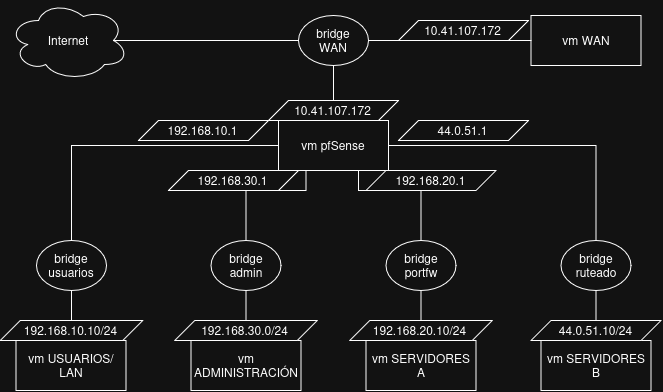

The diagram above was exported from draw.io. Its source (the exported page's mxGraphModel, read from the mxfile embedded in the PNG):
<mxGraphModel dx="660" dy="847" grid="1" gridSize="10" guides="1" tooltips="1" connect="1" arrows="1" fold="1" page="1" pageScale="1" pageWidth="827" pageHeight="1169" math="0" shadow="0">
  <root>
    <mxCell id="0" />
    <mxCell id="1" parent="0" />
    <mxCell id="WGbj9PAzY27uM5ALQou--7" edge="1" parent="1" source="WGbj9PAzY27uM5ALQou--2" style="edgeStyle=none;curved=1;rounded=0;curveGeometry=1;orthogonalLoop=1;jettySize=auto;html=1;exitX=0.875;exitY=0.5;exitDx=0;exitDy=0;exitPerimeter=0;fontSize=12;shape=wire;dashed=1;endArrow=none;endFill=0;" target="WGbj9PAzY27uM5ALQou--10">
      <mxGeometry relative="1" as="geometry">
        <mxPoint x="260" y="80" as="targetPoint" />
      </mxGeometry>
    </mxCell>
    <mxCell id="WGbj9PAzY27uM5ALQou--2" parent="1" style="ellipse;shape=cloud;whiteSpace=wrap;html=1;perimeter=cloudPerimeter;" value="Internet" vertex="1">
      <mxGeometry height="80" width="120" x="60" y="40" as="geometry" />
    </mxCell>
    <mxCell id="WGbj9PAzY27uM5ALQou--12" edge="1" parent="1" source="WGbj9PAzY27uM5ALQou--10" style="edgeStyle=none;curved=1;rounded=0;curveGeometry=1;orthogonalLoop=1;jettySize=auto;html=1;exitX=0.5;exitY=1;exitDx=0;exitDy=0;fontSize=12;startSize=8;endSize=8;endArrow=none;endFill=0;entryX=0.5;entryY=0;entryDx=0;entryDy=0;" target="WGbj9PAzY27uM5ALQou--40">
      <mxGeometry relative="1" as="geometry">
        <mxPoint x="390" y="130" as="targetPoint" />
      </mxGeometry>
    </mxCell>
    <mxCell id="WGbj9PAzY27uM5ALQou--5" parent="1" style="rounded=0;whiteSpace=wrap;html=1;" value="vm WAN" vertex="1">
      <mxGeometry height="50" width="110" x="582.5" y="55" as="geometry" />
    </mxCell>
    <mxCell id="WGbj9PAzY27uM5ALQou--8" edge="1" parent="1" source="WGbj9PAzY27uM5ALQou--10" style="edgeStyle=none;curved=1;rounded=0;curveGeometry=1;orthogonalLoop=1;jettySize=auto;html=1;exitX=1;exitY=0.5;exitDx=0;exitDy=0;entryX=0;entryY=0.5;entryDx=0;entryDy=0;fontSize=12;startSize=8;endSize=8;endArrow=none;endFill=0;" target="WGbj9PAzY27uM5ALQou--5">
      <mxGeometry relative="1" as="geometry">
        <mxPoint x="335" y="80" as="sourcePoint" />
      </mxGeometry>
    </mxCell>
    <mxCell id="WGbj9PAzY27uM5ALQou--10" parent="1" style="ellipse;whiteSpace=wrap;html=1;shapeInside=1;" value="&lt;div&gt;&lt;br&gt;&lt;/div&gt;&lt;div&gt;bridge WAN&lt;/div&gt;" vertex="1">
      <mxGeometry height="50" width="70" x="350" y="55" as="geometry" />
    </mxCell>
    <mxCell id="WGbj9PAzY27uM5ALQou--25" edge="1" parent="1" source="WGbj9PAzY27uM5ALQou--11" style="edgeStyle=orthogonalEdgeStyle;rounded=0;orthogonalLoop=1;jettySize=auto;html=1;exitX=0;exitY=0.5;exitDx=0;exitDy=0;entryX=0.5;entryY=0;entryDx=0;entryDy=0;fontSize=12;startSize=8;endSize=8;endArrow=none;endFill=0;" target="WGbj9PAzY27uM5ALQou--17">
      <mxGeometry relative="1" x="0.1692" as="geometry" />
    </mxCell>
    <mxCell id="WGbj9PAzY27uM5ALQou--26" edge="1" parent="1" source="WGbj9PAzY27uM5ALQou--11" style="edgeStyle=orthogonalEdgeStyle;rounded=0;orthogonalLoop=1;jettySize=auto;html=1;exitX=0.25;exitY=1;exitDx=0;exitDy=0;entryX=0.5;entryY=0;entryDx=0;entryDy=0;fontSize=12;startSize=8;endSize=8;endArrow=none;endFill=0;" target="WGbj9PAzY27uM5ALQou--18">
      <mxGeometry relative="1" x="0.0308" as="geometry">
        <Array as="points">
          <mxPoint x="357.5" y="230" />
          <mxPoint x="297.5" y="230" />
        </Array>
      </mxGeometry>
    </mxCell>
    <mxCell id="WGbj9PAzY27uM5ALQou--27" edge="1" parent="1" source="WGbj9PAzY27uM5ALQou--11" style="edgeStyle=orthogonalEdgeStyle;rounded=0;orthogonalLoop=1;jettySize=auto;html=1;exitX=0.75;exitY=1;exitDx=0;exitDy=0;entryX=0.5;entryY=0;entryDx=0;entryDy=0;fontSize=12;startSize=8;endSize=8;endArrow=none;endFill=0;" target="WGbj9PAzY27uM5ALQou--19">
      <mxGeometry relative="1" x="-0.1852" as="geometry">
        <Array as="points">
          <mxPoint x="410" y="210" />
          <mxPoint x="410" y="230" />
          <mxPoint x="472.5" y="230" />
        </Array>
      </mxGeometry>
    </mxCell>
    <mxCell id="WGbj9PAzY27uM5ALQou--28" edge="1" parent="1" source="WGbj9PAzY27uM5ALQou--11" style="edgeStyle=orthogonalEdgeStyle;rounded=0;orthogonalLoop=1;jettySize=auto;html=1;exitX=1;exitY=0.5;exitDx=0;exitDy=0;entryX=0.5;entryY=0;entryDx=0;entryDy=0;fontSize=12;startSize=8;endSize=8;endArrow=none;endFill=0;" target="WGbj9PAzY27uM5ALQou--20">
      <mxGeometry relative="1" x="0.2051" as="geometry" />
    </mxCell>
    <mxCell id="WGbj9PAzY27uM5ALQou--11" parent="1" style="rounded=0;whiteSpace=wrap;html=1;" value="vm pfSense" vertex="1">
      <mxGeometry height="50" width="110" x="330" y="160" as="geometry" />
    </mxCell>
    <mxCell id="WGbj9PAzY27uM5ALQou--13" parent="1" style="rounded=0;whiteSpace=wrap;html=1;" value="vm USUARIOS/LAN" vertex="1">
      <mxGeometry height="50" width="110" x="67.5" y="380" as="geometry" />
    </mxCell>
    <mxCell id="WGbj9PAzY27uM5ALQou--14" parent="1" style="rounded=0;whiteSpace=wrap;html=1;" value="vm ADMINISTRACIÓN" vertex="1">
      <mxGeometry height="50" width="110" x="242.5" y="380" as="geometry" />
    </mxCell>
    <mxCell id="WGbj9PAzY27uM5ALQou--15" parent="1" style="rounded=0;whiteSpace=wrap;html=1;" value="vm SERVIDORES A" vertex="1">
      <mxGeometry height="50" width="110" x="417.5" y="380" as="geometry" />
    </mxCell>
    <mxCell id="WGbj9PAzY27uM5ALQou--16" parent="1" style="rounded=0;whiteSpace=wrap;html=1;" value="vm SERVIDORES B" vertex="1">
      <mxGeometry height="50" width="110" x="592.5" y="380" as="geometry" />
    </mxCell>
    <mxCell id="WGbj9PAzY27uM5ALQou--21" edge="1" parent="1" source="WGbj9PAzY27uM5ALQou--17" style="edgeStyle=none;curved=1;rounded=0;curveGeometry=1;orthogonalLoop=1;jettySize=auto;html=1;exitX=0.5;exitY=1;exitDx=0;exitDy=0;entryX=0.5;entryY=0;entryDx=0;entryDy=0;fontSize=12;startSize=8;endSize=8;endArrow=none;endFill=0;" target="WGbj9PAzY27uM5ALQou--29">
      <mxGeometry relative="1" as="geometry" />
    </mxCell>
    <mxCell id="WGbj9PAzY27uM5ALQou--17" parent="1" style="ellipse;whiteSpace=wrap;html=1;shapeInside=1;" value="&lt;div&gt;&lt;br&gt;&lt;/div&gt;&lt;div&gt;bridge usuarios&lt;/div&gt;" vertex="1">
      <mxGeometry height="50" width="70" x="88" y="280" as="geometry" />
    </mxCell>
    <mxCell id="WGbj9PAzY27uM5ALQou--22" edge="1" parent="1" source="WGbj9PAzY27uM5ALQou--18" style="edgeStyle=none;curved=1;rounded=0;curveGeometry=1;orthogonalLoop=1;jettySize=auto;html=1;exitX=0.5;exitY=1;exitDx=0;exitDy=0;fontSize=12;startSize=8;endSize=8;endArrow=none;endFill=0;" target="WGbj9PAzY27uM5ALQou--32">
      <mxGeometry relative="1" as="geometry">
        <mxPoint x="297.5" y="360" as="targetPoint" />
      </mxGeometry>
    </mxCell>
    <mxCell id="WGbj9PAzY27uM5ALQou--18" parent="1" style="ellipse;whiteSpace=wrap;html=1;shapeInside=1;" value="&lt;div&gt;&lt;br&gt;&lt;/div&gt;&lt;div&gt;bridge admin&lt;/div&gt;" vertex="1">
      <mxGeometry height="50" width="70" x="262.5" y="280" as="geometry" />
    </mxCell>
    <mxCell id="WGbj9PAzY27uM5ALQou--23" edge="1" parent="1" source="WGbj9PAzY27uM5ALQou--19" style="edgeStyle=none;curved=1;rounded=0;curveGeometry=1;orthogonalLoop=1;jettySize=auto;html=1;exitX=0.5;exitY=1;exitDx=0;exitDy=0;fontSize=12;startSize=8;endSize=8;endArrow=none;endFill=0;entryX=0.5;entryY=0;entryDx=0;entryDy=0;" target="WGbj9PAzY27uM5ALQou--33">
      <mxGeometry relative="1" as="geometry">
        <mxPoint x="472.5" y="360" as="targetPoint" />
      </mxGeometry>
    </mxCell>
    <mxCell id="WGbj9PAzY27uM5ALQou--19" parent="1" style="ellipse;whiteSpace=wrap;html=1;shapeInside=1;" value="&lt;div&gt;&lt;br&gt;&lt;/div&gt;&lt;div&gt;bridge portfw&lt;/div&gt;" vertex="1">
      <mxGeometry height="50" width="70" x="437.5" y="280" as="geometry" />
    </mxCell>
    <mxCell id="WGbj9PAzY27uM5ALQou--24" edge="1" parent="1" source="WGbj9PAzY27uM5ALQou--20" style="edgeStyle=none;curved=1;rounded=0;curveGeometry=1;orthogonalLoop=1;jettySize=auto;html=1;exitX=0.5;exitY=1;exitDx=0;exitDy=0;fontSize=12;startSize=8;endSize=8;endArrow=none;endFill=0;entryX=0.5;entryY=0;entryDx=0;entryDy=0;" target="WGbj9PAzY27uM5ALQou--34">
      <mxGeometry relative="1" as="geometry">
        <mxPoint x="647.5" y="360" as="targetPoint" />
      </mxGeometry>
    </mxCell>
    <mxCell id="WGbj9PAzY27uM5ALQou--20" parent="1" style="ellipse;whiteSpace=wrap;html=1;shapeInside=1;" value="&lt;div&gt;&lt;br&gt;&lt;/div&gt;&lt;div&gt;bridge ruteado&lt;/div&gt;" vertex="1">
      <mxGeometry height="50" width="70" x="612.5" y="280" as="geometry" />
    </mxCell>
    <mxCell id="WGbj9PAzY27uM5ALQou--29" parent="1" style="shape=parallelogram;perimeter=parallelogramPerimeter;whiteSpace=wrap;html=1;shapeInside=1;fixedSize=1;" value="&lt;div&gt;192.168.10.10/24&lt;/div&gt;" vertex="1">
      <mxGeometry height="20" width="142.5" x="51.75" y="360" as="geometry" />
    </mxCell>
    <mxCell id="WGbj9PAzY27uM5ALQou--32" parent="1" style="shape=parallelogram;perimeter=parallelogramPerimeter;whiteSpace=wrap;html=1;shapeInside=1;fixedSize=1;" value="&lt;div&gt;192.168.30.0/24&lt;/div&gt;" vertex="1">
      <mxGeometry height="20" width="142.5" x="226.25" y="360" as="geometry" />
    </mxCell>
    <mxCell id="WGbj9PAzY27uM5ALQou--33" parent="1" style="shape=parallelogram;perimeter=parallelogramPerimeter;whiteSpace=wrap;html=1;shapeInside=1;fixedSize=1;" value="&lt;div&gt;192.168.20.10/24&lt;/div&gt;" vertex="1">
      <mxGeometry height="20" width="142.5" x="401.25" y="360" as="geometry" />
    </mxCell>
    <mxCell id="WGbj9PAzY27uM5ALQou--34" parent="1" style="shape=parallelogram;perimeter=parallelogramPerimeter;whiteSpace=wrap;html=1;shapeInside=1;fixedSize=1;" value="44.0.51.10/24" vertex="1">
      <mxGeometry height="20" width="130" x="582.5" y="360" as="geometry" />
    </mxCell>
    <mxCell id="WGbj9PAzY27uM5ALQou--36" parent="1" style="shape=parallelogram;perimeter=parallelogramPerimeter;whiteSpace=wrap;html=1;shapeInside=1;fixedSize=1;" value="&lt;div&gt;192.168.10.1&lt;/div&gt;" vertex="1">
      <mxGeometry height="20" width="130" x="190" y="160" as="geometry" />
    </mxCell>
    <mxCell id="WGbj9PAzY27uM5ALQou--37" parent="1" style="shape=parallelogram;perimeter=parallelogramPerimeter;whiteSpace=wrap;html=1;shapeInside=1;fixedSize=1;" value="&lt;div&gt;192.168.30.1&lt;/div&gt;" vertex="1">
      <mxGeometry height="20" width="130" x="220" y="210" as="geometry" />
    </mxCell>
    <mxCell id="WGbj9PAzY27uM5ALQou--38" parent="1" style="shape=parallelogram;perimeter=parallelogramPerimeter;whiteSpace=wrap;html=1;shapeInside=1;fixedSize=1;" value="&lt;div&gt;44.0.51.1&lt;/div&gt;" vertex="1">
      <mxGeometry height="20" width="130" x="450" y="160" as="geometry" />
    </mxCell>
    <mxCell id="WGbj9PAzY27uM5ALQou--39" parent="1" style="shape=parallelogram;perimeter=parallelogramPerimeter;whiteSpace=wrap;html=1;shapeInside=1;fixedSize=1;" value="&lt;div&gt;192.168.20.1&lt;/div&gt;" vertex="1">
      <mxGeometry height="20" width="130" x="417.5" y="210" as="geometry" />
    </mxCell>
    <mxCell id="WGbj9PAzY27uM5ALQou--40" parent="1" style="shape=parallelogram;perimeter=parallelogramPerimeter;whiteSpace=wrap;html=1;shapeInside=1;fixedSize=1;" value="&lt;div&gt;10.41.107.172&lt;/div&gt;" vertex="1">
      <mxGeometry height="20" width="130" x="320" y="140" as="geometry" />
    </mxCell>
    <mxCell id="WGbj9PAzY27uM5ALQou--42" parent="1" style="shape=parallelogram;perimeter=parallelogramPerimeter;whiteSpace=wrap;html=1;shapeInside=1;fixedSize=1;" value="&lt;div&gt;10.41.107.172&lt;/div&gt;" vertex="1">
      <mxGeometry height="20" width="130" x="450" y="60" as="geometry" />
    </mxCell>
  </root>
</mxGraphModel>